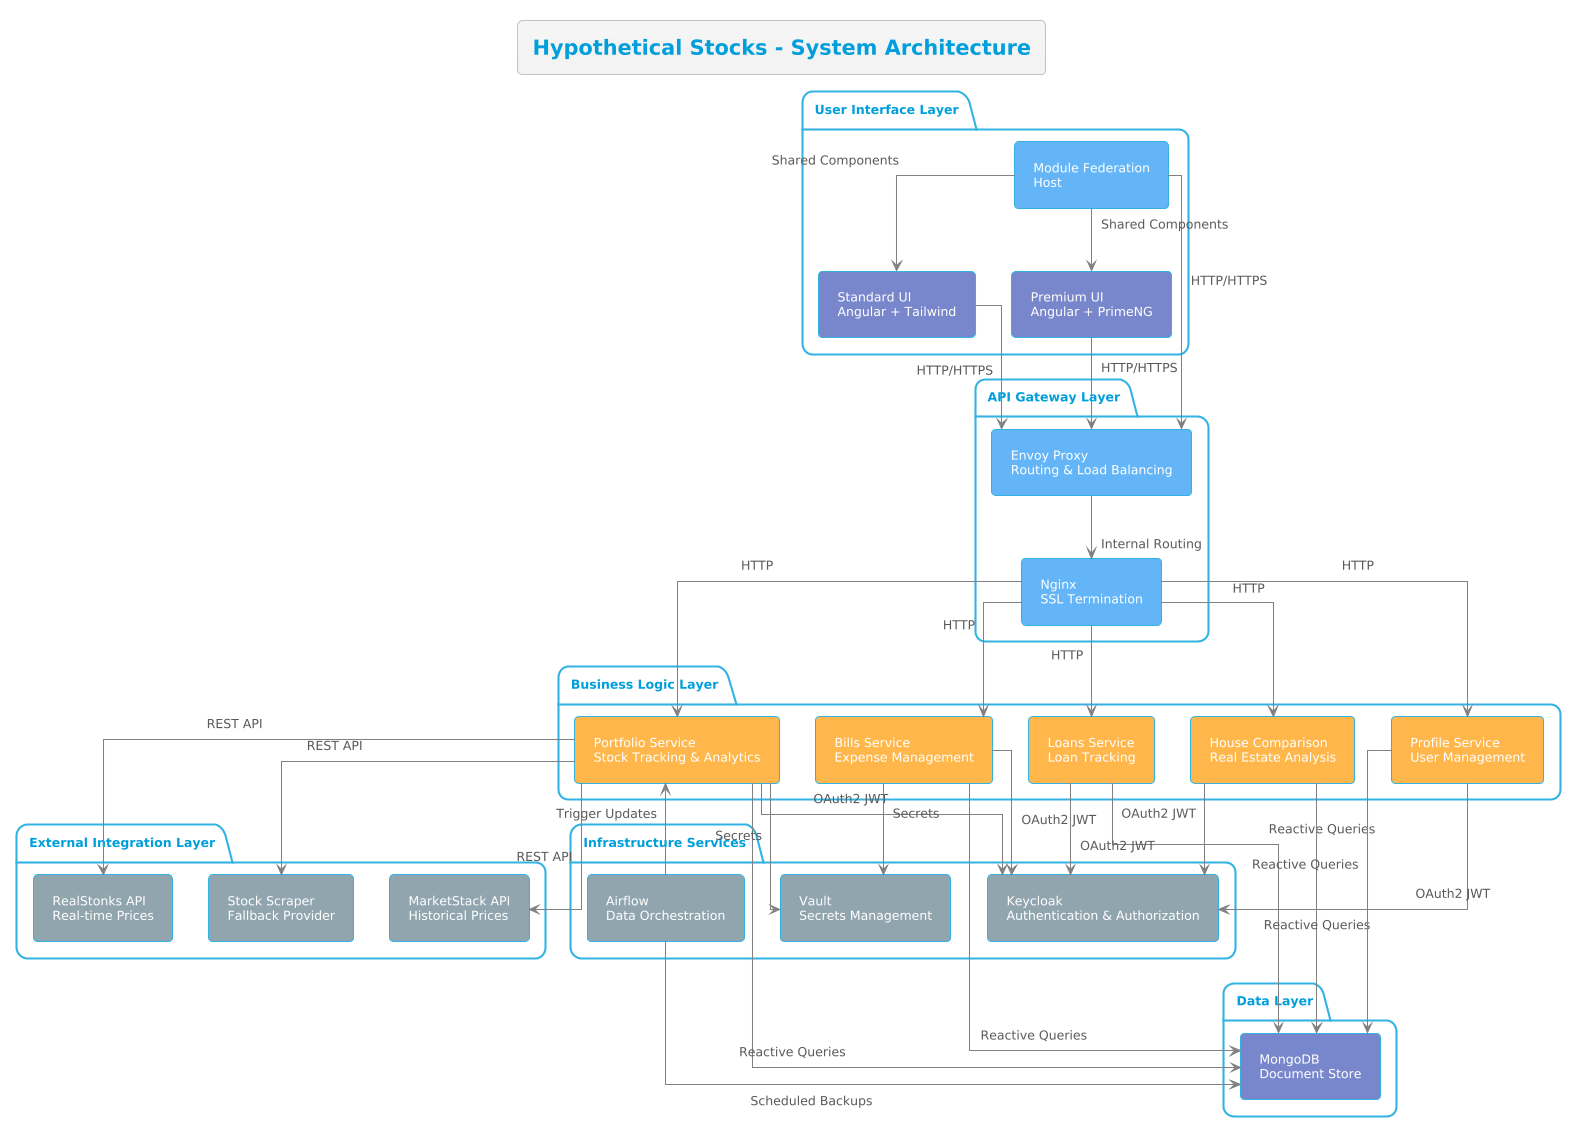

The diagram above was rendered by PlantUML. Its source (embedded in the PNG):
@startuml
!theme bluegray
skinparam componentStyle rectangle
skinparam linetype ortho
skinparam arrowThickness 1
skinparam linethickness 1
skinparam arrowColor #808080
skinparam lineColor #808080

title Hypothetical Stocks - System Architecture

package "User Interface Layer" {
  component [Standard UI\nAngular + Tailwind] as StandardUI #7986CB
  component [Premium UI\nAngular + PrimeNG] as PremiumUI #7986CB
  component [Module Federation\nHost] as ModuleFed #64B5F6
}

package "API Gateway Layer" {
  component [Envoy Proxy\nRouting & Load Balancing] as Envoy #64B5F6
  component [Nginx\nSSL Termination] as Nginx #64B5F6
}

package "Business Logic Layer" {
  component [Portfolio Service\nStock Tracking & Analytics] as Portfolio #FFB74D
  component [Bills Service\nExpense Management] as Bills #FFB74D
  component [Loans Service\nLoan Tracking] as Loans #FFB74D
  component [House Comparison\nReal Estate Analysis] as HouseComp #FFB74D
  component [Profile Service\nUser Management] as Profile #FFB74D
}

package "Data Layer" {
  database [MongoDB\nDocument Store] as MongoDB #7986CB
}

package "External Integration Layer" {
  component [MarketStack API\nHistorical Prices] as MarketStack #90A4AE
  component [RealStonks API\nReal-time Prices] as RealStonks #90A4AE
  component [Stock Scraper\nFallback Provider] as StockScraper #90A4AE
}

package "Infrastructure Services" {
  component [Keycloak\nAuthentication & Authorization] as Keycloak #90A4AE
  component [Airflow\nData Orchestration] as Airflow #90A4AE
  component [Vault\nSecrets Management] as Vault #90A4AE
}

' User Interface to API Gateway
StandardUI --> Envoy : HTTP/HTTPS
PremiumUI --> Envoy : HTTP/HTTPS
ModuleFed --> Envoy : HTTP/HTTPS

' API Gateway to Services
Envoy --> Nginx : Internal Routing
Nginx --> Portfolio : HTTP
Nginx --> Bills : HTTP
Nginx --> Loans : HTTP
Nginx --> HouseComp : HTTP
Nginx --> Profile : HTTP

' Services to Data Layer
Portfolio --> MongoDB : Reactive Queries
Bills --> MongoDB : Reactive Queries
Loans --> MongoDB : Reactive Queries
HouseComp --> MongoDB : Reactive Queries
Profile --> MongoDB : Reactive Queries

' Services to External APIs
Portfolio --> MarketStack : REST API
Portfolio --> RealStonks : REST API
Portfolio --> StockScraper : REST API

' Services to Infrastructure
Portfolio --> Keycloak : OAuth2 JWT
Bills --> Keycloak : OAuth2 JWT
Loans --> Keycloak : OAuth2 JWT
HouseComp --> Keycloak : OAuth2 JWT
Profile --> Keycloak : OAuth2 JWT

Airflow --> MongoDB : Scheduled Backups
Airflow --> Portfolio : Trigger Updates

Portfolio --> Vault : Secrets
Bills --> Vault : Secrets

' Module Federation
ModuleFed --> StandardUI : Shared Components
ModuleFed --> PremiumUI : Shared Components
@enduml